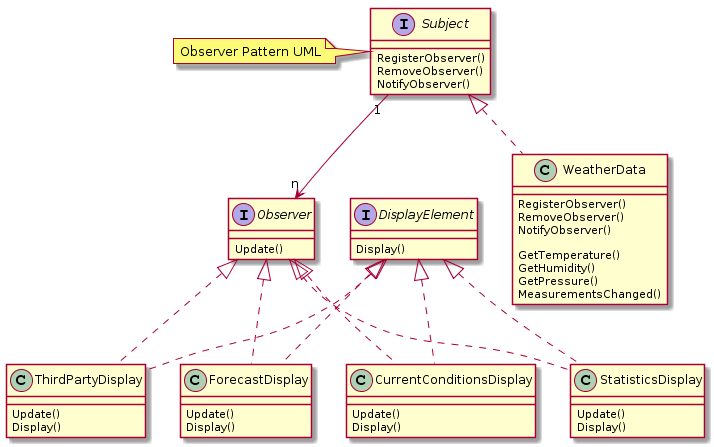

The diagram above was rendered by PlantUML. Its source (embedded in the PNG):
@startuml
interface Subject {
    RegisterObserver()
    RemoveObserver()
    NotifyObserver()
}

interface Observer {
    Update()
}
Subject "1" --> "n" Observer

note left of Subject: Observer Pattern UML

class WeatherData {
    RegisterObserver()
    RemoveObserver()
    NotifyObserver()

    GetTemperature()
    GetHumidity()
    GetPressure()
    MeasurementsChanged()
}
Subject <|.. WeatherData

interface DisplayElement {
    Display()
}

class CurrentConditionsDisplay {
    Update()
    Display()
}
DisplayElement <|.. CurrentConditionsDisplay
Observer <|.. CurrentConditionsDisplay

class StatisticsDisplay {
    Update()
    Display()
}
DisplayElement <|.. StatisticsDisplay
Observer <|.. StatisticsDisplay

class ThirdPartyDisplay {
    Update()
    Display()
}
DisplayElement <|.. ThirdPartyDisplay
Observer <|.. ThirdPartyDisplay

class ForecastDisplay {
    Update()
    Display()
}
DisplayElement <|.. ForecastDisplay
Observer <|.. ForecastDisplay
@enduml